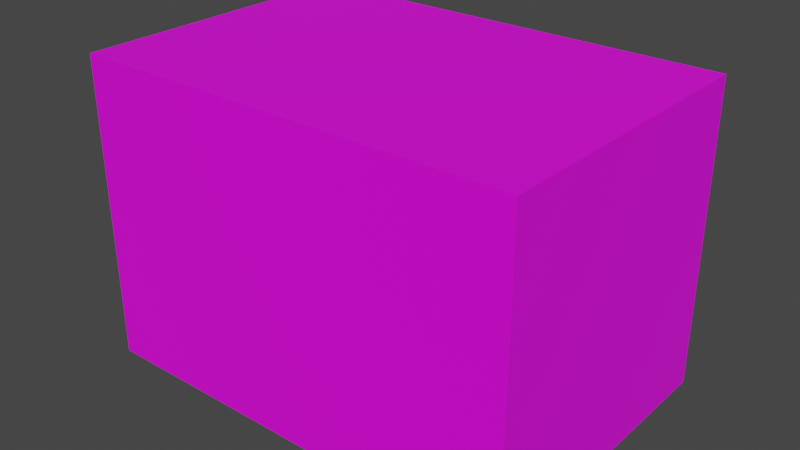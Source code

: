 # Source: 209_16B.blend  (saved by Blender 2.93.21; exported with 4.5.12 LTS)
import bpy
from mathutils import Matrix  # noqa: F401  (used for matrix-valued properties, if any)

bpy.ops.wm.read_factory_settings(use_empty=True)
scene = bpy.context.scene
scene.name = 'Scene'

# ---- collections
col_collection = bpy.data.collections.new('Collection'); scene.collection.children.link(col_collection)

# ---- images (referenced by path relative to the original .blend; pixels are not part of the script)
import os
ASSET_DIR = os.environ.get("B2B_ASSET_DIR", "")  # directory of the original .blend (textures are referenced by path, not embedded)
HERE = os.path.dirname(os.path.abspath(__file__))  # packed textures are extracted next to this script under _unpacked/

def load_image(name, relpath, width, height, colorspace="sRGB"):
    """Load a texture the original file referenced (path relative to the .blend, or extracted next to this script)."""
    p = next((c for c in (os.path.join(HERE, relpath), os.path.join(ASSET_DIR, relpath)) if relpath and os.path.exists(c)), "")
    if p:
        img = bpy.data.images.load(p, check_existing=True)
        img.name = name
    else:  # same state as the original file: an image datablock whose file is absent (Cycles renders it pink)
        img = bpy.data.images.new(name, width, height)
        img.source = "FILE"
        img.filepath = "//" + (relpath or name)
    img.colorspace_settings.name = colorspace
    return img
img_209_16b_jpg = load_image('209_16B.jpg', 'imgs/209_16B.jpg', 1024, 1024, 'sRGB')

# ---- materials (node trees are filled in below, after node groups)
mat_material = bpy.data.materials.new('material')
mat_material.use_transparent_shadow = False

# ---- material node trees
mat_material.use_nodes = True; mat_material.node_tree.nodes.clear()
_N = mat_material.node_tree.nodes; _L = mat_material.node_tree.links
n0 = _N.new('ShaderNodeBsdfPrincipled'); n0.name = 'Principled BSDF'; n0.location = (10, 300)
n0.distribution = 'GGX'
n0.subsurface_method = 'BURLEY'
n0.inputs[3].default_value = 1.45
n0.inputs[27].default_value = (0.0, 0.0, 0.0, 1.0)
n0.inputs[28].default_value = 1.0
n1 = _N.new('ShaderNodeOutputMaterial'); n1.name = 'Material Output'; n1.location = (300, 300)
n2 = _N.new('ShaderNodeTexImage'); n2.name = 'Image Texture'; n2.location = (-300, 200)
n2.image = img_209_16b_jpg
_L.new(n0.outputs[0], n1.inputs[0])
_L.new(n2.outputs[0], n0.inputs[0])
n1.is_active_output = True

# ---- world
world_world = bpy.data.worlds.new('World'); scene.world = world_world
world_world.use_nodes = True; world_world.node_tree.nodes.clear()
_N = world_world.node_tree.nodes; _L = world_world.node_tree.links
n0 = _N.new('ShaderNodeOutputWorld'); n0.name = 'World Output'; n0.location = (300, 300)
n1 = _N.new('ShaderNodeBackground'); n1.name = 'Background'; n1.location = (10, 300)
n1.inputs[0].default_value = (0.05088, 0.05088, 0.05088, 1.0)
_L.new(n1.outputs[0], n0.inputs[0])
n0.is_active_output = True
world_world.color = (0.05088, 0.05088, 0.05088)
world_world.use_sun_shadow = False
world_world.sun_shadow_jitter_overblur = 0.0

# ---- meshes
me_cube_001 = bpy.data.meshes.new('Cube.001')
me_cube_001.from_pydata([(-161.4, -109.1, -110.7), (-161.4, -109.1, 110.7), (-161.4, 109.1, -110.7), (-161.4, 109.1, 110.7), (161.4, -109.1, -110.7), (161.4, -109.1, 110.7), (161.4, 109.1, -110.7), (161.4, 109.1, 110.7)], [], [(0, 1, 3, 2), (2, 3, 7, 6), (6, 7, 5, 4), (4, 5, 1, 0), (2, 6, 4, 0), (7, 3, 1, 5)])
_uv = me_cube_001.uv_layers.new(name='UVMap')
_uv.uv.foreach_set('vector', [0.0, 0.5, 0.0, 0.0, 0.5, 0.0, 0.5, 0.5, 0.5, 0.0, 0.5, 1.0, 1.0, 1.0, 1.0, 0.0, 0.0, 0.5, 0.0, 1.0, 0.5, 1.0, 0.5, 0.5, 0.5, 0.0, 0.5, 1.0, 1.0, 1.0, 1.0, 0.0, 0.125, 0.5, 0.375, 0.5, 0.375, 0.75, 0.125, 0.75, 0.625, 0.5, 0.875, 0.5, 0.875, 0.75, 0.625, 0.75])
me_cube_001.materials.append(mat_material)
me_cube_001.use_remesh_fix_poles = True
me_cube_001.use_remesh_preserve_attributes = False
me_cube_001.update()

# ---- objects
ob_cube = bpy.data.objects.new('Cube', me_cube_001)

# ---- transforms, parenting, visibility, modifiers, constraints
ob_cube.location = (0.0, 0.0, 0.0)

# ---- collection membership
col_collection.objects.link(ob_cube)

# ---- scene / render settings (as saved in the file)
scene.frame_start = 1; scene.frame_end = 250; scene.frame_set(1)
scene.render.engine = 'BLENDER_EEVEE_NEXT'
scene.cycles.use_denoising = False
scene.cycles.samples = 128
scene.cycles.sampling_pattern = 'TABULATED_SOBOL'
scene.cycles.use_adaptive_sampling = False
scene.cycles.use_light_tree = False
scene.view_settings.view_transform = 'Filmic'
bpy.context.view_layer.update()

# ---- added for rendering (the .blend has no active camera and no usable light): camera, sun
cam_auto = bpy.data.cameras.new('AutoCamera')
cam_auto.lens = 50.0
cam_auto.sensor_width = 36.0
cam_auto.clip_end = 7277.49
ob_auto_camera = bpy.data.objects.new('AutoCamera', cam_auto)
scene.collection.objects.link(ob_auto_camera)
ob_auto_camera.location = (414.674, -497.608, 331.739)
ob_auto_camera.rotation_euler = (1.09748, -7.21219e-08, 0.694738)
scene.camera = ob_auto_camera
light_auto_sun = bpy.data.lights.new('AutoSun', 'SUN')
light_auto_sun.energy = 3.0
light_auto_sun.angle = 0.0523599
ob_auto_sun = bpy.data.objects.new('AutoSun', light_auto_sun)
scene.collection.objects.link(ob_auto_sun)
ob_auto_sun.rotation_euler = (0.872665, 0.174533, 0.523599)
bpy.context.view_layer.update()
